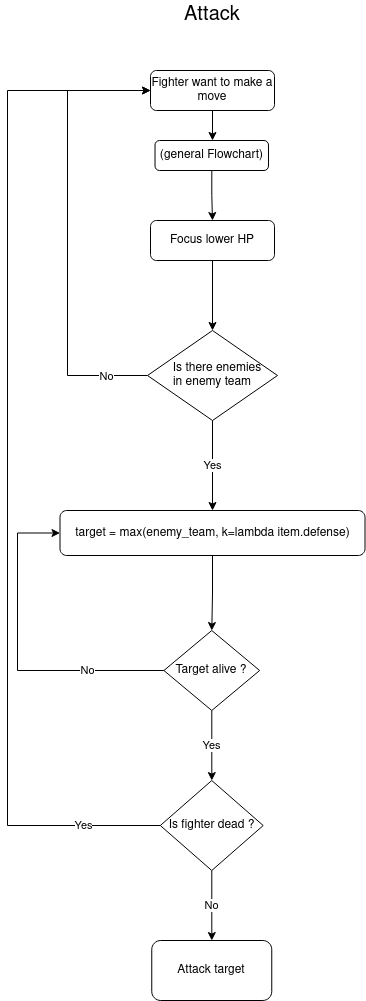

The diagram above was exported from draw.io. Its source (the exported page's mxGraphModel, read from the mxfile embedded in the PNG):
<mxGraphModel dx="1929" dy="569" grid="1" gridSize="10" guides="1" tooltips="1" connect="1" arrows="1" fold="1" page="1" pageScale="1" pageWidth="827" pageHeight="1169" background="#ffffff" math="0" shadow="0">
  <root>
    <mxCell id="WIyWlLk6GJQsqaUBKTNV-0" />
    <mxCell id="WIyWlLk6GJQsqaUBKTNV-1" parent="WIyWlLk6GJQsqaUBKTNV-0" />
    <mxCell id="AC4tgNUmE9jaF4QnxTET-0" value="" style="edgeStyle=orthogonalEdgeStyle;rounded=0;orthogonalLoop=1;jettySize=auto;html=1;" parent="WIyWlLk6GJQsqaUBKTNV-1" source="AC4tgNUmE9jaF4QnxTET-1" target="AC4tgNUmE9jaF4QnxTET-4" edge="1">
      <mxGeometry relative="1" as="geometry" />
    </mxCell>
    <mxCell id="AC4tgNUmE9jaF4QnxTET-1" value="Focus lower HP" style="rounded=1;whiteSpace=wrap;html=1;" parent="WIyWlLk6GJQsqaUBKTNV-1" vertex="1">
      <mxGeometry x="143" y="250" width="124" height="40" as="geometry" />
    </mxCell>
    <mxCell id="AC4tgNUmE9jaF4QnxTET-2" style="edgeStyle=orthogonalEdgeStyle;rounded=0;orthogonalLoop=1;jettySize=auto;html=1;exitX=0;exitY=0.5;exitDx=0;exitDy=0;entryX=0;entryY=0.5;entryDx=0;entryDy=0;" parent="WIyWlLk6GJQsqaUBKTNV-1" source="AC4tgNUmE9jaF4QnxTET-4" target="AC4tgNUmE9jaF4QnxTET-6" edge="1">
      <mxGeometry relative="1" as="geometry">
        <Array as="points">
          <mxPoint x="60" y="405" />
          <mxPoint x="60" y="120" />
        </Array>
      </mxGeometry>
    </mxCell>
    <mxCell id="AC4tgNUmE9jaF4QnxTET-3" value="No" style="edgeLabel;html=1;align=center;verticalAlign=middle;resizable=0;points=[];" parent="AC4tgNUmE9jaF4QnxTET-2" vertex="1" connectable="0">
      <mxGeometry x="-0.7617" relative="1" as="geometry">
        <mxPoint x="11" as="offset" />
      </mxGeometry>
    </mxCell>
    <mxCell id="AC4tgNUmE9jaF4QnxTET-11" value="Yes" style="edgeStyle=orthogonalEdgeStyle;rounded=0;orthogonalLoop=1;jettySize=auto;html=1;" parent="WIyWlLk6GJQsqaUBKTNV-1" source="AC4tgNUmE9jaF4QnxTET-4" target="AC4tgNUmE9jaF4QnxTET-10" edge="1">
      <mxGeometry relative="1" as="geometry" />
    </mxCell>
    <mxCell id="AC4tgNUmE9jaF4QnxTET-4" value="&lt;div&gt;&amp;nbsp;&amp;nbsp; Is there enemies&lt;/div&gt;&lt;div&gt;in enemy team&lt;/div&gt;" style="rhombus;whiteSpace=wrap;html=1;" parent="WIyWlLk6GJQsqaUBKTNV-1" vertex="1">
      <mxGeometry x="140" y="360" width="130" height="90" as="geometry" />
    </mxCell>
    <mxCell id="AC4tgNUmE9jaF4QnxTET-5" style="edgeStyle=orthogonalEdgeStyle;rounded=0;orthogonalLoop=1;jettySize=auto;html=1;exitX=0.5;exitY=1;exitDx=0;exitDy=0;" parent="WIyWlLk6GJQsqaUBKTNV-1" source="AC4tgNUmE9jaF4QnxTET-6" edge="1">
      <mxGeometry relative="1" as="geometry">
        <mxPoint x="205" y="170" as="targetPoint" />
      </mxGeometry>
    </mxCell>
    <mxCell id="AC4tgNUmE9jaF4QnxTET-6" value="Fighter want to make a move " style="rounded=1;whiteSpace=wrap;html=1;" parent="WIyWlLk6GJQsqaUBKTNV-1" vertex="1">
      <mxGeometry x="143" y="100" width="124" height="40" as="geometry" />
    </mxCell>
    <mxCell id="AC4tgNUmE9jaF4QnxTET-7" value="" style="edgeStyle=orthogonalEdgeStyle;rounded=0;orthogonalLoop=1;jettySize=auto;html=1;" parent="WIyWlLk6GJQsqaUBKTNV-1" source="AC4tgNUmE9jaF4QnxTET-8" target="AC4tgNUmE9jaF4QnxTET-1" edge="1">
      <mxGeometry relative="1" as="geometry" />
    </mxCell>
    <mxCell id="AC4tgNUmE9jaF4QnxTET-8" value="(general Flowchart)" style="rounded=1;whiteSpace=wrap;html=1;" parent="WIyWlLk6GJQsqaUBKTNV-1" vertex="1">
      <mxGeometry x="147.51999999999998" y="170" width="113.47" height="30" as="geometry" />
    </mxCell>
    <mxCell id="AC4tgNUmE9jaF4QnxTET-9" value="&lt;font style=&quot;font-size: 20px&quot;&gt;Attack&lt;/font&gt;" style="text;html=1;strokeColor=none;fillColor=none;align=center;verticalAlign=middle;whiteSpace=wrap;rounded=0;" parent="WIyWlLk6GJQsqaUBKTNV-1" vertex="1">
      <mxGeometry x="175" y="30" width="60" height="30" as="geometry" />
    </mxCell>
    <mxCell id="AC4tgNUmE9jaF4QnxTET-13" value="" style="edgeStyle=orthogonalEdgeStyle;rounded=0;orthogonalLoop=1;jettySize=auto;html=1;" parent="WIyWlLk6GJQsqaUBKTNV-1" source="AC4tgNUmE9jaF4QnxTET-10" target="AC4tgNUmE9jaF4QnxTET-12" edge="1">
      <mxGeometry relative="1" as="geometry" />
    </mxCell>
    <mxCell id="AC4tgNUmE9jaF4QnxTET-10" value="target = max(enemy_team, k=lambda item.defense)" style="rounded=1;whiteSpace=wrap;html=1;" parent="WIyWlLk6GJQsqaUBKTNV-1" vertex="1">
      <mxGeometry x="52.5" y="540" width="305" height="45" as="geometry" />
    </mxCell>
    <mxCell id="AC4tgNUmE9jaF4QnxTET-14" value="No" style="edgeStyle=orthogonalEdgeStyle;rounded=0;orthogonalLoop=1;jettySize=auto;html=1;exitX=0;exitY=0.5;exitDx=0;exitDy=0;entryX=0;entryY=0.5;entryDx=0;entryDy=0;" parent="WIyWlLk6GJQsqaUBKTNV-1" source="AC4tgNUmE9jaF4QnxTET-12" target="AC4tgNUmE9jaF4QnxTET-10" edge="1">
      <mxGeometry x="-0.532" relative="1" as="geometry">
        <Array as="points">
          <mxPoint x="10" y="700" />
          <mxPoint x="10" y="563" />
        </Array>
        <mxPoint as="offset" />
      </mxGeometry>
    </mxCell>
    <mxCell id="AC4tgNUmE9jaF4QnxTET-17" value="Yes" style="edgeStyle=orthogonalEdgeStyle;rounded=0;orthogonalLoop=1;jettySize=auto;html=1;" parent="WIyWlLk6GJQsqaUBKTNV-1" source="AC4tgNUmE9jaF4QnxTET-12" target="AC4tgNUmE9jaF4QnxTET-15" edge="1">
      <mxGeometry relative="1" as="geometry" />
    </mxCell>
    <mxCell id="AC4tgNUmE9jaF4QnxTET-12" value="Target alive ?" style="rhombus;whiteSpace=wrap;html=1;labelBackgroundColor=#FFFFFF;" parent="WIyWlLk6GJQsqaUBKTNV-1" vertex="1">
      <mxGeometry x="156.38" y="660" width="95.75" height="80" as="geometry" />
    </mxCell>
    <mxCell id="AC4tgNUmE9jaF4QnxTET-16" value="Yes" style="edgeStyle=orthogonalEdgeStyle;rounded=0;orthogonalLoop=1;jettySize=auto;html=1;exitX=0;exitY=0.5;exitDx=0;exitDy=0;entryX=0;entryY=0.5;entryDx=0;entryDy=0;" parent="WIyWlLk6GJQsqaUBKTNV-1" source="AC4tgNUmE9jaF4QnxTET-15" target="AC4tgNUmE9jaF4QnxTET-6" edge="1">
      <mxGeometry x="-0.851" relative="1" as="geometry">
        <Array as="points">
          <mxPoint y="855" />
          <mxPoint y="120" />
        </Array>
        <mxPoint as="offset" />
      </mxGeometry>
    </mxCell>
    <mxCell id="AC4tgNUmE9jaF4QnxTET-19" value="No" style="edgeStyle=orthogonalEdgeStyle;rounded=0;orthogonalLoop=1;jettySize=auto;html=1;" parent="WIyWlLk6GJQsqaUBKTNV-1" source="AC4tgNUmE9jaF4QnxTET-15" target="AC4tgNUmE9jaF4QnxTET-18" edge="1">
      <mxGeometry relative="1" as="geometry" />
    </mxCell>
    <mxCell id="AC4tgNUmE9jaF4QnxTET-15" value="Is fighter dead ?" style="rhombus;whiteSpace=wrap;html=1;labelBackgroundColor=#FFFFFF;" parent="WIyWlLk6GJQsqaUBKTNV-1" vertex="1">
      <mxGeometry x="152.82" y="810" width="102.87" height="90" as="geometry" />
    </mxCell>
    <mxCell id="AC4tgNUmE9jaF4QnxTET-18" value="Attack target" style="rounded=1;whiteSpace=wrap;html=1;" parent="WIyWlLk6GJQsqaUBKTNV-1" vertex="1">
      <mxGeometry x="144.26" y="970" width="120" height="60" as="geometry" />
    </mxCell>
  </root>
</mxGraphModel>